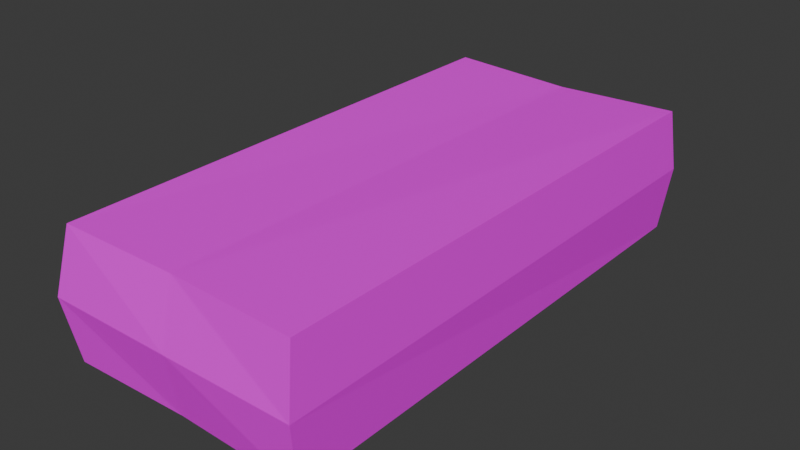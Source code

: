 # Source: TissuePack02.blend  (saved by Blender 4.2.66; exported with 4.5.12 LTS)
import bpy
from mathutils import Matrix  # noqa: F401  (used for matrix-valued properties, if any)

bpy.ops.wm.read_factory_settings(use_empty=True)
scene = bpy.context.scene
scene.name = 'Scene'

# ---- collections
col_collection = bpy.data.collections.new('Collection'); scene.collection.children.link(col_collection)

# ---- images (referenced by path relative to the original .blend; pixels are not part of the script)
import os
ASSET_DIR = os.environ.get("B2B_ASSET_DIR", "")  # directory of the original .blend (textures are referenced by path, not embedded)
HERE = os.path.dirname(os.path.abspath(__file__))  # packed textures are extracted next to this script under _unpacked/

def load_image(name, relpath, width, height, colorspace="sRGB"):
    """Load a texture the original file referenced (path relative to the .blend, or extracted next to this script)."""
    p = next((c for c in (os.path.join(HERE, relpath), os.path.join(ASSET_DIR, relpath)) if relpath and os.path.exists(c)), "")
    if p:
        img = bpy.data.images.load(p, check_existing=True)
        img.name = name
    else:  # same state as the original file: an image datablock whose file is absent (Cycles renders it pink)
        img = bpy.data.images.new(name, width, height)
        img.source = "FILE"
        img.filepath = "//" + (relpath or name)
    img.colorspace_settings.name = colorspace
    return img
img_tissuepack01_a_png = load_image('TissuePack01_a.png', 'TissuePack01_a.png', 1024, 1024, 'sRGB')

# ---- materials (node trees are filled in below, after node groups)
mat_material = bpy.data.materials.new('Material')
mat_material.alpha_threshold = 0.0
mat_material.use_transparent_shadow = False
mat_material.roughness = 0.5
mat_material.line_color = (0.0, 0.0, 0.0, 1.0)

# ---- material node trees
mat_material.use_nodes = True; mat_material.node_tree.nodes.clear()
_N = mat_material.node_tree.nodes; _L = mat_material.node_tree.links
n0 = _N.new('ShaderNodeOutputMaterial'); n0.name = 'Material Output'; n0.location = (300, 300)
n1 = _N.new('ShaderNodeBsdfPrincipled'); n1.name = 'Principled BSDF'; n1.location = (10, 300)
n1.inputs[3].default_value = 1.45
n1.inputs[13].default_value = 0.2
n2 = _N.new('ShaderNodeTexImage'); n2.name = 'Image Texture'; n2.location = (-280, 280)
n2.image = img_tissuepack01_a_png
n2.interpolation = 'Closest'
_L.new(n1.outputs[0], n0.inputs[0])
_L.new(n2.outputs[0], n1.inputs[0])
n0.is_active_output = True

# ---- world
world_world = bpy.data.worlds.new('World'); scene.world = world_world
world_world.use_nodes = True; world_world.node_tree.nodes.clear()
_N = world_world.node_tree.nodes; _L = world_world.node_tree.links
n0 = _N.new('ShaderNodeOutputWorld'); n0.name = 'World Output'; n0.location = (300, 300)
n1 = _N.new('ShaderNodeBackground'); n1.name = 'Background'; n1.location = (10, 300)
n1.inputs[0].default_value = (0.05088, 0.05088, 0.05088, 1.0)
_L.new(n1.outputs[0], n0.inputs[0])
n0.is_active_output = True
world_world.color = (0.05088, 0.05088, 0.05088)
world_world.use_sun_shadow = False
world_world.sun_shadow_jitter_overblur = 0.0

# ---- meshes
me_cube = bpy.data.meshes.new('Cube')
me_cube.from_pydata([(0.06, 0.125, 0.06001), (0.05876, 0.1256, -0.0006773), (0.06, -0.125, 0.06001), (0.06, -0.125, 5.499e-06), (-0.05898, 0.1242, 0.06079), (-0.06, 0.125, 5.499e-06), (-0.05657, -0.1242, 0.06138), (-0.05786, -0.1249, -1.904e-05), (0.0621, 0.1294, 0.03001), (-0.0621, -0.1294, 0.03001), (0.0621, -0.1294, 0.03001), (-0.0621, 0.1294, 0.03001), (-0.0006213, 0.1253, -3.278e-08), (0.0, -0.1225, 0.06001), (-0.001611, -0.1228, -0.0005115), (0.0005086, 0.1246, 0.05817), (0.0, 0.1294, 0.03001), (0.0, -0.1294, 0.03001)], [], [(15, 4, 6, 13), (17, 13, 6, 9), (9, 6, 4, 11), (12, 1, 3, 14), (8, 0, 2, 10), (16, 15, 0, 8), (12, 16, 8, 1), (1, 8, 10, 3), (7, 9, 11, 5), (14, 17, 9, 7), (3, 10, 17, 14), (5, 11, 16, 12), (11, 4, 15, 16), (5, 12, 14, 7), (10, 2, 13, 17), (0, 15, 13, 2)])
_uv = me_cube.uv_layers.new(name='UVMap')
_uv.uv.foreach_set('vector', [0.2, 0.5, 0.4, 0.5, 0.4, 1.0, 0.2, 1.0, 0.9, 0.125, 1.0, 0.125, 1.0, 0.25, 0.9, 0.25, 0.9, 1.0, 0.8, 1.0, 0.8, 0.5, 0.9, 0.5, 0.2, 0.0, 0.4, 0.0, 0.4, 0.5, 0.2, 0.5, 0.9, 0.5, 0.8, 0.5, 0.8, 1.0, 0.9, 1.0, 0.9, 0.375, 1.0, 0.375, 1.0, 0.25, 0.9, 0.25, 0.8, 0.375, 0.9, 0.375, 0.9, 0.25, 0.8, 0.25, 1.0, 0.5, 0.9, 0.5, 0.9, 1.0, 1.0, 1.0, 1.0, 1.0, 0.9, 1.0, 0.9, 0.5, 1.0, 0.5, 0.8, 0.125, 0.9, 0.125, 0.9, 0.25, 0.8, 0.25, 0.8, 0.0, 0.9, 0.0, 0.9, 0.125, 0.8, 0.125, 0.8, 0.5, 0.9, 0.5, 0.9, 0.375, 0.8, 0.375, 0.9, 0.5, 1.0, 0.5, 1.0, 0.375, 0.9, 0.375, 0.0, 0.0, 0.2, 0.0, 0.2, 0.5, 0.0, 0.5, 0.9, 0.0, 1.0, 0.0, 1.0, 0.125, 0.9, 0.125, 0.0, 0.5, 0.2, 0.5, 0.2, 1.0, 0.0, 1.0])
me_cube.materials.append(mat_material)
me_cube.use_mirror_vertex_groups = False
me_cube.update()

# ---- objects
ob_tissuepack02 = bpy.data.objects.new('TissuePack02', me_cube)

# ---- transforms, parenting, visibility, modifiers, constraints
ob_tissuepack02.location = (0.0, 0.0, 0.0)
ob_tissuepack02.lock_rotations_4d = False
ob_tissuepack02.empty_display_type = 'ARROWS'
ob_tissuepack02.lineart.crease_threshold = 0.0

# ---- collection membership
col_collection.objects.link(ob_tissuepack02)

# ---- scene / render settings (as saved in the file)
scene.frame_start = 1; scene.frame_end = 250; scene.frame_set(1)
scene.render.engine = 'BLENDER_EEVEE_NEXT'
scene.cycles.sampling_pattern = 'TABULATED_SOBOL'
scene.eevee.ray_tracing_options.trace_max_roughness = 0.0
bpy.context.view_layer.update()

# ---- added for rendering (the .blend has no active camera and no usable light): camera, sun
cam_auto = bpy.data.cameras.new('AutoCamera')
cam_auto.lens = 50.0
cam_auto.sensor_width = 36.0
cam_auto.clip_end = 1000.0
ob_auto_camera = bpy.data.objects.new('AutoCamera', cam_auto)
scene.collection.objects.link(ob_auto_camera)
ob_auto_camera.location = (0.271669, -0.326003, 0.247687)
ob_auto_camera.rotation_euler = (1.09748, -7.21219e-08, 0.694738)
scene.camera = ob_auto_camera
light_auto_sun = bpy.data.lights.new('AutoSun', 'SUN')
light_auto_sun.energy = 3.0
light_auto_sun.angle = 0.0523599
ob_auto_sun = bpy.data.objects.new('AutoSun', light_auto_sun)
scene.collection.objects.link(ob_auto_sun)
ob_auto_sun.rotation_euler = (0.872665, 0.174533, 0.523599)
bpy.context.view_layer.update()
